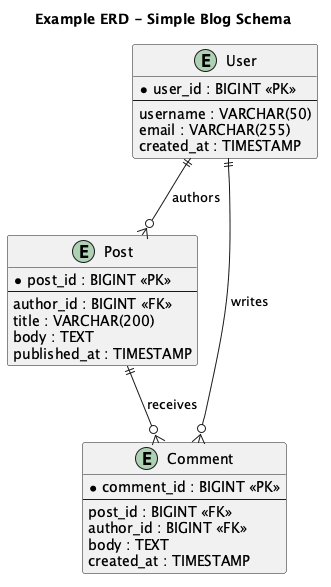

The diagram above was rendered by PlantUML. Its source (embedded in the PNG):
@startuml
' ============================================================================
' METADATA
'   author:       TheRobotDrafts Examples
'   description:  Demonstrates basic ERD concepts - entity/table boxes, column rows, PK/FK markers, and one-to-many relationships
'   usecase:      Educational example showing the building blocks of a physical data model using IE (information-engineering) crow's-foot notation
'   complexity:   simple
'   domain:       Blog / Content Management
' ============================================================================
title Example ERD - Simple Blog Schema

' ============================================================
' WHAT IS AN ERD?
' An Entity-Relationship Diagram models the PHYSICAL data
' structure of a database: tables, columns, keys, and the
' cardinality of links between them. Unlike a class diagram
' (which models behavior + types), an ERD is purely about DATA.
' ============================================================
'
' PLANTUML ERD SYNTAX:
'   entity "Display Name" as alias {
'     * PK_COLUMN : type      <- asterisk marks a PRIMARY KEY
'     FK_COLUMN  : type       <- plain row (FK shown by link below)
'     column     : type       <- regular attribute
'     --
'     column     : type       <- double-dash separates key group from others
'   }
'
' RELATIONSHIP LINES (IE crow's-foot):
'   ||--o{   one-to-zero-or-many
'   ||--|{   one-to-one-or-many
'   ||--||   one-to-one
'   }o--o{   many-to-many (usually resolved by a join table)
'
' Read left-to-right:  User ||--o{ Post
'   "A User has zero-or-many Posts"
' ============================================================

' ------------------------------------------------------------
' USER - authors blog posts and comments.
' The * before user_id marks it as the PRIMARY KEY.
' ------------------------------------------------------------
entity "User" as user {
  * user_id : BIGINT <<PK>>
  --
  username : VARCHAR(50)
  email : VARCHAR(255)
  created_at : TIMESTAMP
}

' ------------------------------------------------------------
' POST - an article written by a User.
' author_id is a FOREIGN KEY referencing User.user_id.
' The relationship below tells PlantUML to draw the FK link.
' ------------------------------------------------------------
entity "Post" as post {
  * post_id : BIGINT <<PK>>
  --
  author_id : BIGINT <<FK>>
  title : VARCHAR(200)
  body : TEXT
  published_at : TIMESTAMP
}

' ------------------------------------------------------------
' COMMENT - a reader's reply on a Post.
' Both post_id (which Post) and author_id (which User wrote it)
' are foreign keys, giving Comment two relationships.
' ------------------------------------------------------------
entity "Comment" as comment {
  * comment_id : BIGINT <<PK>>
  --
  post_id : BIGINT <<FK>>
  author_id : BIGINT <<FK>>
  body : TEXT
  created_at : TIMESTAMP
}

' ============================================================
' RELATIONSHIPS
' ============================================================

' One User authors many Posts.
' ||--o{  =  exactly one (||) on the User side,
'            zero-or-more (o{) on the Post side.
' This is a NON-IDENTIFYING relationship: a Post has its own
' surrogate PK (post_id), so its identity does not depend on
' the User. Compare with the identifying relationship in the
' e-commerce example (OrderItem under Order).
user ||--o{ post : "authors"

' One Post has many Comments.
' ||--o{ again: one Post, zero-or-many Comments.
post ||--o{ comment : "receives"

' One User writes many Comments.
' A second FK from the same User entity - a single table can
' participate in multiple relationships with different meanings.
user ||--o{ comment : "writes"

' ============================================================
' KEY TAKEAWAYS
'   1. Every entity box shows columns as rows: name : type.
'   2. * marks the PRIMARY KEY row.
'   3. <<FK>> annotation documents foreign-key columns.
'   4. Crow's-foot lines encode cardinality:
'        || = exactly one      o{ = zero-or-many
'   5. The label on the line ("authors") describes the verb.
' ============================================================

@enduml